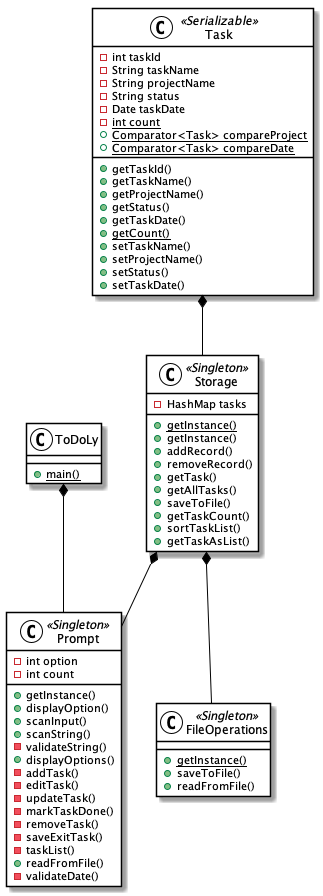

The diagram above was rendered by PlantUML. Its source (embedded in the PNG):
@startuml
ToDoLy *-- Prompt
Storage *--  FileOperations
Storage *-- Prompt
Task *-- Storage

skinparam class {
BackgroundColor White
ArrowColor Black
BorderColor Black
}
skinparam stereotypeCBackgroundColor BlackWhite

class ToDoLy {
+ {static} main()
}

class Task <<Serializable>> {
- int taskId
- String taskName
- String projectName
- String status
- Date taskDate
- {static} int count
+ {static} Comparator<Task> compareProject
+ {static} Comparator<Task> compareDate
+ getTaskId()
+ getTaskName()
+ getProjectName()
+ getStatus()
+ getTaskDate()
+ {static} getCount()
+ setTaskName()
+ setProjectName()
+ setStatus()
+ setTaskDate()
}

class FileOperations << Singleton >> {
+ {static} getInstance()
+ saveToFile()
+ readFromFile()
} 

class Prompt  << Singleton >> {
- int option
- int count
+ getInstance()
+ displayOption()
+ scanInput()
+ scanString()
- validateString()
+ displayOptions()
- addTask()
- editTask()
- updateTask()
- markTaskDone()
- removeTask()
- saveExitTask()
- taskList()
+ readFromFile()
- validateDate()
}

class Storage << Singleton >> {
- HashMap tasks
+ {static} getInstance()
+ getInstance()
+ addRecord()
+ removeRecord()
+ getTask()
+ getAllTasks()
+ saveToFile()
+ getTaskCount()
+ sortTaskList()
+ getTaskAsList()
} 

@enduml